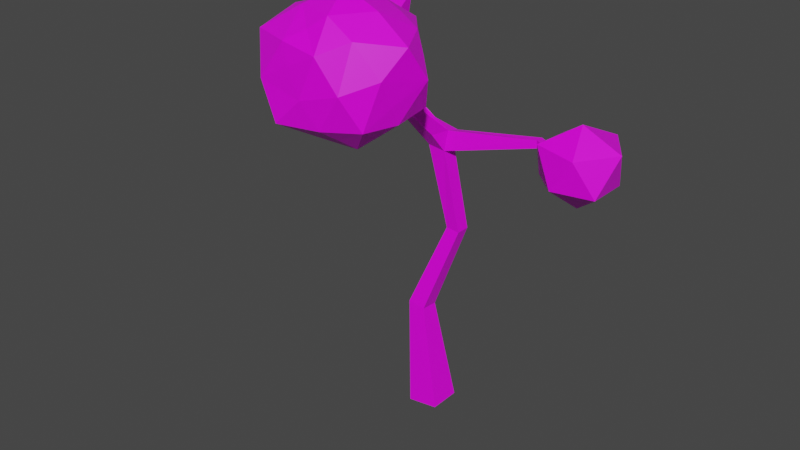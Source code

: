 # Source: Tree_1.blend  (saved by Blender 2.81.16; exported with 4.5.12 LTS)
import bpy
from mathutils import Matrix  # noqa: F401  (used for matrix-valued properties, if any)

bpy.ops.wm.read_factory_settings(use_empty=True)
scene = bpy.context.scene
scene.name = 'Scene'

# ---- collections
col_collection = bpy.data.collections.new('Collection'); scene.collection.children.link(col_collection)

# ---- images (referenced by path relative to the original .blend; pixels are not part of the script)
import os
ASSET_DIR = os.environ.get("B2B_ASSET_DIR", "")  # directory of the original .blend (textures are referenced by path, not embedded)
HERE = os.path.dirname(os.path.abspath(__file__))  # packed textures are extracted next to this script under _unpacked/

def load_image(name, relpath, width, height, colorspace="sRGB"):
    """Load a texture the original file referenced (path relative to the .blend, or extracted next to this script)."""
    p = next((c for c in (os.path.join(HERE, relpath), os.path.join(ASSET_DIR, relpath)) if relpath and os.path.exists(c)), "")
    if p:
        img = bpy.data.images.load(p, check_existing=True)
        img.name = name
    else:  # same state as the original file: an image datablock whose file is absent (Cycles renders it pink)
        img = bpy.data.images.new(name, width, height)
        img.source = "FILE"
        img.filepath = "//" + (relpath or name)
    img.colorspace_settings.name = colorspace
    return img
img_tree_texture_001 = load_image('Tree Texture.001', 'Exports/Tree Texture.png', 1024, 1024, 'sRGB')

# ---- materials (node trees are filled in below, after node groups)
mat_material = bpy.data.materials.new('Material')
mat_material.alpha_threshold = 0.0
mat_material.line_color = (0.0, 0.0, 0.0, 1.0)

# ---- material node trees
mat_material.use_nodes = True; mat_material.node_tree.nodes.clear()
_N = mat_material.node_tree.nodes; _L = mat_material.node_tree.links
n0 = _N.new('ShaderNodeOutputMaterial'); n0.name = 'Material Output'; n0.location = (300, 300)
n1 = _N.new('ShaderNodeBsdfPrincipled'); n1.name = 'Principled BSDF'; n1.location = (10, 300)
n1.distribution = 'GGX'
n1.subsurface_method = 'BURLEY'
n1.inputs[2].default_value = 0.4
n1.inputs[3].default_value = 1.45
n1.inputs[27].default_value = (0.0, 0.0, 0.0, 1.0)
n1.inputs[28].default_value = 1.0
n2 = _N.new('ShaderNodeTexImage'); n2.name = 'Image Texture'; n2.location = (-416, 242)
n2.image = img_tree_texture_001
_L.new(n1.outputs[0], n0.inputs[0])
_L.new(n2.outputs[0], n1.inputs[0])
n0.is_active_output = True

# ---- world
world_world = bpy.data.worlds.new('World'); scene.world = world_world
world_world.use_nodes = True; world_world.node_tree.nodes.clear()
_N = world_world.node_tree.nodes; _L = world_world.node_tree.links
n0 = _N.new('ShaderNodeOutputWorld'); n0.name = 'World Output'; n0.location = (300, 300)
n1 = _N.new('ShaderNodeBackground'); n1.name = 'Background'; n1.location = (10, 300)
n1.inputs[0].default_value = (0.05088, 0.05088, 0.05088, 1.0)
_L.new(n1.outputs[0], n0.inputs[0])
n0.is_active_output = True
world_world.color = (0.05088, 0.05088, 0.05088)
world_world.use_sun_shadow = False
world_world.sun_shadow_jitter_overblur = 0.0

# ---- meshes
me_icosphere = bpy.data.meshes.new('Icosphere')
me_icosphere.from_pydata([(-6.608, 0.08071, -0.2645), (-6.811, 0.5867, 0.07447), (-7.073, 0.9351, 0.6034), (-7.769, -0.7431, 0.06564), (-7.772, 0.3025, 0.06512), (-7.673, 0.6365, 0.5992), (-8.086, 0.1024, 0.6053), (-8.114, -0.5578, 0.5992), (-7.176, -0.7565, -0.1633), (-4.01, -4.037, 1.62), (-3.558, -3.425, 0.715), (-6.791, -0.4267, -0.3148), (-3.853, -3.321, 3.198), (-3.42, -2.295, 0.4973), (-4.556, -3.879, 2.694), (-8.096, -0.2193, 1.243), (-5.868, -3.059, 1.838), (-3.268, -2.513, 3.21), (-4.806, -2.005, 3.179), (-4.818, -3.004, 3.204), (-4.017, -1.862, 0.4942), (-7.356, 0.7205, 1.202), (-7.512, 0.1127, 1.507), (-5.502, 0.5339, 1.863), (-6.261, 0.358, 1.886), (-6.619, 0.7873, 1.837), (-5.961, 1.017, 1.578), (-5.454, 1.068, 1.821), (-5.836, 0.2408, 2.55), (-6.571, 0.5181, 2.447), (-6.384, 1.024, 2.341), (-5.634, 1.216, 2.35), (-5.217, 0.9249, 2.575), (-5.889, 0.8294, 2.546), (-7.372, -0.08164, -0.06357), (-6.179, -0.8567, 0.06914), (-7.393, -1.268, 0.05232), (-8.156, -0.2203, 0.04896), (-7.4, 0.851, 0.04372), (-6.208, 0.3418, 0.0884), (-6.718, -1.265, 1.153), (-7.994, -0.9078, 1.195), (-8.011, 0.4737, 1.215), (-6.707, 0.8283, 1.156), (-5.956, -0.2145, 1.153), (-7.033, -0.2179, 1.875), (-2.746, -2.515, 0.9717), (-2.956, -1.674, 2.731), (-6.335, 0.3139, 1.155), (-6.479, -0.2138, 1.545), (-4.574, -1.141, 2.738), (-5.835, -1.95, 1.836), (-5.01, -2.518, 0.3082), (-4.118, -0.8521, 1.848), (-3.693, -3.821, 0.9872), (-3.857, -1.683, 3.234), (-7.344, -1.084, 1.159), (-5.147, -3.95, 1.823), (-3.177, -3.816, 1.829), (-2.444, -1.96, 1.841), (-4.117, -2.508, 3.572), (-5.626, -2.495, 2.765), (-5.151, -1.138, 1.841), (-6.871, -0.7421, 1.524), (-5.363, -1.605, 0.9289), (-3.41, -3.027, 0.4329), (-6.06, 0.09966, 0.6016), (-3.162, -1.177, 1.825), (-6.174, -0.2192, 0.05471), (-5.225, -3.33, 0.9826), (-3.671, -1.157, 0.9779), (-6.784, -1.064, 0.05079), (-5.257, -2.771, 3.088), (-5.68, -1.724, 1.387), (-3.236, -3.311, 2.794), (-4.346, -1.023, 2.284), (-3.402, -1.669, 3.008), (-4.222, -1.4, 2.993), (-4.609, -1.688, 0.4898), (-2.7, -3.094, 2.043), (-2.688, -1.809, 2.281), (-2.711, -2.765, 1.421), (-4.197, -3.557, 2.922), (-3.871, -0.9622, 1.404), (-5.851, -2.791, 2.291), (-3.574, -1.635, 0.7622), (-4.335, -3.976, 2.255), (-5.634, -3.268, 1.39), (-4.588, -3.328, 0.5811), (-6.06, -0.5402, 0.607), (-6.336, -0.739, 1.157), (-6.441, -1.066, 0.604), (-7.706, -1.119, 0.6031), (-6.478, 0.5663, 0.619), (-7.057, -1.271, 0.5996), (-7.532, -0.5566, 1.535), (-6.876, 0.3126, 1.513), (-2.88, -3.447, 1.036), (-3.619, -3.979, 2.588), (-2.805, -1.565, 1.066), (-2.491, -2.528, 2.641), (-5.557, -1.451, 2.714), (-4.643, -1.035, 1.064), (-4.008, -2.609, 0.186), (-4.647, -4.079, 1.003), (-3.61, -0.9132, 2.687), (-5.863, -2.536, 0.996), (-5.544, -3.525, 2.686), (-0.003939, 0.01275, 0.9106), (0.9278, 0.02596, 0.4702), (0.3029, 0.941, 0.4811), (-0.7051, 0.5055, 0.4208), (-0.7319, -0.5181, 0.4567), (0.2273, -0.6874, 0.3731), (0.6828, 0.5215, -0.4288), (-0.2777, 0.8907, -0.449), (-0.9699, 0.004573, -0.4573), (-0.2637, -0.7027, -0.402), (0.6839, -0.4729, -0.4222), (-0.0005472, 0.02627, -0.9844), (-4.128, -0.4024, -7.538), (-6.05, 0.9776, 2.164), (-6.015, 0.9254, 2.224), (-6.088, 0.878, 2.224), (-7.062, -0.127, 0.5897), (-7.088, -0.1299, 0.6957), (-7.076, -0.2384, 0.6957), (-3.753, -2.098, 1.544), (-3.751, -2.02, 1.627), (-3.637, -2.024, 1.627), (-0.02583, -0.03643, 0.002999), (-3.473, 0.4695, -2.613), (-3.134, 0.4672, -2.638), (-3.143, 0.1312, -2.646), (-3.809, -0.17, -0.4891), (-3.41, -0.1267, -0.5621), (-3.874, -0.223, -4.835), (-4.317, 0.2188, -4.818), (-3.87, 0.2175, -4.868), (-3.484, 0.1321, -2.615), (-4.128, 0.3989, -7.538), (-3.334, 0.3989, -7.429), (-3.334, -0.4024, -7.429), (-4.316, -0.2199, -4.773), (-4.064, -0.1449, -0.1746), (-3.77, 0.1715, -0.4277), (-3.893, 0.1415, 0.0552), (-3.885, -0.1489, 0.05155), (-5.523, -0.04982, 1.146), (-5.446, 0.0978, 0.9409), (-5.398, 0.07617, 1.142), (-6.122, 0.9301, 2.164), (-5.449, -0.07418, 0.9407), (-5.62, 0.07188, 1.087), (-7.05, -0.2355, 0.5897), (-3.498, -0.4665, -0.09127), (-3.341, -0.08513, -0.0602), (-3.64, -2.101, 1.544), (-3.399, 0.2206, -0.4984), (-1.44, 0.8196, -0.2003), (-3.333, 0.253, -0.1393), (-1.46, 0.6179, -0.0199), (-1.45, 0.8121, -0.01401), (0.007474, 0.01207, -0.0004668), (-1.447, 0.622, -0.2071)], [], [(79, 81, 59), (0, 39, 68), (88, 10, 54), (34, 8, 37), (1, 38, 93), (2, 43, 93), (2, 38, 21), (3, 36, 92), (3, 37, 8), (79, 59, 100), (4, 37, 6), (5, 42, 21), (5, 38, 6), (38, 5, 21), (6, 37, 15), (7, 37, 92), (7, 41, 15), (37, 3, 92), (9, 104, 54), (9, 98, 86), (10, 97, 54), (62, 75, 53), (100, 80, 47), (74, 79, 100), (13, 85, 99), (67, 80, 59), (51, 84, 61), (79, 97, 81), (9, 57, 104), (106, 87, 16), (11, 35, 71), (13, 103, 20), (98, 82, 14), (88, 103, 65), (11, 71, 8), (13, 99, 46), (98, 74, 12), (13, 46, 65), (88, 65, 10), (26, 23, 24), (15, 41, 95), (38, 2, 93), (21, 42, 96), (22, 42, 95), (22, 45, 96), (48, 44, 93), (48, 43, 96), (49, 45, 90), (26, 27, 23), (49, 44, 96), (56, 41, 92), (56, 40, 95), (26, 24, 25), (63, 40, 90), (35, 68, 89), (44, 66, 93), (37, 7, 15), (36, 3, 8), (34, 38, 1), (44, 90, 89), (45, 49, 96), (39, 66, 89), (42, 5, 6), (36, 94, 92), (40, 63, 95), (43, 2, 21), (103, 13, 65), (42, 15, 95), (39, 1, 93), (40, 91, 89), (43, 48, 93), (45, 63, 90), (36, 71, 91), (45, 22, 95), (99, 85, 70), (63, 45, 95), (36, 8, 71), (66, 44, 89), (66, 39, 93), (88, 54, 104), (105, 77, 55), (68, 39, 89), (39, 0, 1), (105, 76, 47), (71, 35, 91), (17, 76, 55), (67, 83, 53), (38, 4, 6), (78, 20, 103), (58, 9, 54), (44, 49, 90), (18, 77, 50), (40, 56, 92), (78, 70, 85), (43, 21, 96), (13, 20, 85), (78, 102, 70), (94, 36, 91), (9, 86, 57), (94, 40, 92), (105, 75, 50), (34, 11, 8), (97, 10, 65), (52, 88, 69), (42, 22, 96), (42, 6, 15), (102, 78, 64), (57, 87, 69), (34, 1, 11), (11, 1, 0), (40, 94, 91), (19, 82, 12), (62, 73, 51), (41, 7, 92), (91, 35, 89), (44, 48, 96), (90, 40, 89), (11, 0, 68), (34, 37, 4), (41, 56, 95), (20, 78, 85), (59, 81, 46), (35, 11, 68), (88, 104, 69), (102, 83, 70), (88, 52, 103), (74, 100, 17), (87, 57, 16), (87, 106, 69), (107, 84, 16), (57, 86, 14), (74, 98, 58), (86, 98, 14), (73, 106, 51), (74, 17, 12), (74, 58, 79), (75, 105, 53), (75, 62, 50), (76, 105, 55), (76, 17, 47), (77, 18, 55), (77, 105, 50), (78, 103, 52), (78, 52, 64), (34, 4, 38), (79, 58, 97), (80, 67, 47), (80, 100, 59), (81, 97, 46), (9, 58, 98), (82, 19, 14), (82, 98, 12), (83, 67, 70), (83, 102, 53), (84, 51, 16), (84, 107, 61), (73, 62, 64), (72, 18, 61), (61, 101, 51), (53, 102, 62), (106, 64, 52), (14, 107, 57), (46, 99, 59), (19, 60, 18), (54, 97, 58), (12, 60, 19), (107, 72, 61), (72, 107, 19), (59, 99, 67), (101, 61, 18), (18, 72, 19), (106, 16, 51), (69, 104, 57), (100, 47, 17), (105, 47, 67), (55, 60, 17), (60, 55, 18), (53, 105, 67), (51, 101, 62), (60, 12, 17), (106, 73, 64), (69, 106, 52), (107, 16, 57), (102, 64, 62), (99, 70, 67), (32, 31, 33), (50, 101, 18), (29, 28, 33), (28, 32, 33), (97, 65, 46), (26, 30, 31), (107, 14, 19), (101, 50, 62), (31, 30, 33), (30, 29, 33), (27, 31, 32), (24, 23, 28), (25, 24, 29), (27, 26, 31), (23, 32, 28), (24, 28, 29), (25, 29, 30), (26, 25, 30), (23, 27, 32), (109, 110, 108), (110, 111, 108), (111, 112, 108), (112, 113, 108), (113, 109, 108), (114, 110, 109), (115, 111, 110), (116, 112, 111), (117, 113, 112), (118, 109, 113), (114, 115, 110), (115, 116, 111), (116, 117, 112), (117, 118, 113), (118, 114, 109), (119, 115, 114), (119, 116, 115), (119, 117, 116), (118, 119, 114), (119, 118, 117), (160, 146, 156), (146, 147, 156), (135, 155, 134), (146, 160, 145), (160, 158, 145), (145, 132, 131), (144, 134, 147), (128, 157, 129), (125, 154, 126), (123, 121, 151), (140, 142, 120), (145, 134, 144), (134, 145, 139), (135, 132, 158), (135, 139, 133), (143, 136, 133), (139, 137, 143), (132, 137, 131), (133, 138, 132), (137, 120, 143), (137, 141, 140), (136, 141, 138), (143, 142, 136), (145, 144, 152), (149, 146, 145), (148, 146, 150), (152, 147, 148), (151, 149, 153), (122, 149, 121), (123, 150, 122), (151, 148, 123), (124, 152, 154), (125, 149, 124), (125, 148, 153), (126, 152, 148), (157, 134, 155), (128, 134, 127), (128, 156, 147), (129, 155, 156), (164, 158, 159), (161, 135, 164), (160, 156, 161), (159, 160, 162), (164, 159, 163), (163, 161, 130), (139, 145, 131), (128, 127, 157), (125, 124, 154), (123, 122, 121), (140, 141, 142), (156, 155, 135), (158, 132, 145), (135, 133, 132), (135, 134, 139), (133, 136, 138), (139, 131, 137), (132, 138, 137), (133, 139, 143), (137, 140, 120), (137, 138, 141), (136, 142, 141), (143, 120, 142), (152, 144, 147), (149, 145, 152), (149, 150, 146), (148, 147, 146), (151, 121, 149), (122, 150, 149), (123, 148, 150), (151, 153, 148), (124, 149, 152), (125, 153, 149), (125, 126, 148), (126, 154, 152), (157, 127, 134), (128, 147, 134), (128, 129, 156), (129, 157, 155), (164, 135, 158), (161, 156, 135), (160, 159, 158), (162, 160, 161), (130, 161, 164), (163, 162, 161), (163, 159, 162), (163, 130, 164)])
_uv = me_icosphere.uv_layers.new(name='UVMap')
_uv.uv.foreach_set('vector', [0.7653, 0.3526, 0.8232, 0.3526, 0.8232, 0.2359, 0.9409, 0.0006001, 0.9409, 0.05852, 0.883, 0.05852, 0.2359, 0.8821, 0.3526, 0.8821, 0.3526, 0.8241, 0.8821, 0.3526, 0.8241, 0.3526, 0.8821, 0.2359, 0.9997, 0.235, 0.9997, 0.1771, 0.9418, 0.235, 0.9997, 0.2359, 0.9997, 0.2938, 0.9418, 0.2938, 0.9409, 0.1173, 0.883, 0.1173, 0.9409, 0.05942, 0.7065, 0.9703, 0.7644, 0.9703, 0.7644, 0.9124, 0.2356, 0.8238, 0.3523, 0.8238, 0.2356, 0.8818, 0.3535, 0.1173, 0.4703, 0.0006001, 0.4703, 0.1173, 0.9409, 0.4712, 0.9409, 0.5291, 0.883, 0.5291, 0.6477, 0.9703, 0.7056, 0.9124, 0.7056, 0.9703, 0.9997, 0.4703, 0.9418, 0.4703, 0.9997, 0.4124, 0.9406, 0.05912, 0.8827, 0.05912, 0.8827, 0.117, 0.9409, 0.8821, 0.883, 0.8821, 0.9409, 0.8241, 0.1762, 0.9409, 0.1182, 0.9409, 0.1762, 0.883, 0.9703, 0.7653, 0.9703, 0.8232, 0.9124, 0.8232, 0.4712, 0.9409, 0.5291, 0.9409, 0.5291, 0.883, 0.7644, 0.7056, 0.7644, 0.5888, 0.7065, 0.7056, 0.883, 0.1762, 0.9409, 0.1182, 0.9409, 0.1762, 0.05852, 0.9997, 0.05852, 0.9418, 0.0006001, 0.9997, 0.0006001, 0.8232, 0.1173, 0.8232, 0.1173, 0.7653, 0.7644, 0.2359, 0.7644, 0.3526, 0.7065, 0.3526, 0.5879, 0.3535, 0.5879, 0.4703, 0.4712, 0.4703, 0.8241, 0.4703, 0.8821, 0.4703, 0.8821, 0.3535, 0.8232, 0.0006001, 0.8232, 0.1173, 0.7653, 0.1173, 0.8232, 0.1182, 0.8232, 0.235, 0.7653, 0.235, 0.8818, 0.3532, 0.8238, 0.47, 0.8238, 0.3532, 0.5888, 0.3526, 0.7056, 0.2359, 0.7056, 0.3526, 0.5888, 0.8232, 0.7056, 0.8232, 0.7056, 0.7653, 0.8827, 0.1759, 0.9406, 0.1179, 0.8827, 0.1179, 0.8821, 0.7644, 0.8241, 0.7644, 0.8821, 0.7065, 0.8232, 0.3535, 0.8232, 0.4703, 0.7653, 0.4703, 0.235, 0.1182, 0.235, 0.235, 0.1182, 0.235, 0.6477, 0.8821, 0.7056, 0.8241, 0.7056, 0.8821, 0.3535, 0.235, 0.4703, 0.1182, 0.4703, 0.235, 0.4712, 0.8821, 0.5879, 0.8821, 0.5879, 0.8241, 0.235, 0.8821, 0.1182, 0.8821, 0.235, 0.8241, 0.7065, 0.8232, 0.8232, 0.7653, 0.8232, 0.8232, 0.7653, 0.8821, 0.8232, 0.8821, 0.8232, 0.8241, 0.9409, 0.4124, 0.9409, 0.4703, 0.883, 0.4703, 0.1759, 0.8827, 0.1179, 0.8827, 0.1179, 0.9406, 0.9997, 0.4115, 0.9418, 0.4115, 0.9997, 0.3535, 0.9997, 0.05852, 0.9997, 0.0006001, 0.9418, 0.05852, 0.2938, 0.9418, 0.2359, 0.9997, 0.2938, 0.9997, 0.8232, 0.9409, 0.8232, 0.883, 0.7653, 0.9409, 0.8827, 0.4121, 0.9406, 0.4121, 0.8827, 0.47, 0.9997, 0.8821, 0.9418, 0.8821, 0.9997, 0.8241, 0.8821, 0.6477, 0.8821, 0.7056, 0.8241, 0.7056, 0.4709, 0.8827, 0.5288, 0.8827, 0.4709, 0.9406, 0.9409, 0.9409, 0.9409, 0.883, 0.883, 0.9409, 0.235, 0.9997, 0.1771, 0.9997, 0.235, 0.9418, 0.8821, 0.5888, 0.8241, 0.6468, 0.8821, 0.6468, 0.9406, 0.4709, 0.8827, 0.5288, 0.8827, 0.4709, 0.9997, 0.6468, 0.9997, 0.5888, 0.9418, 0.6468, 0.765, 0.9406, 0.765, 0.8827, 0.8229, 0.8827, 0.9406, 0.8238, 0.8827, 0.8238, 0.8827, 0.8818, 0.9418, 0.5879, 0.9997, 0.53, 0.9997, 0.5879, 0.5876, 0.8238, 0.4709, 0.8818, 0.4709, 0.8238, 0.9124, 0.7644, 0.9703, 0.7065, 0.9703, 0.7644, 0.7641, 0.9121, 0.7062, 0.9121, 0.7062, 0.97, 0.4712, 0.9997, 0.5291, 0.9997, 0.5291, 0.9418, 0.9997, 0.2947, 0.9418, 0.3526, 0.9997, 0.3526, 0.3526, 0.9997, 0.2947, 0.9997, 0.3526, 0.9418, 0.2347, 0.9415, 0.1768, 0.9415, 0.1768, 0.9994, 0.2356, 0.9415, 0.2356, 0.9994, 0.2935, 0.9415, 0.9415, 0.3523, 0.9415, 0.2944, 0.9994, 0.2944, 0.9994, 0.3532, 0.9415, 0.3532, 0.9415, 0.4112, 0.9418, 0.5291, 0.9997, 0.4712, 0.9997, 0.5291, 0.4124, 0.9703, 0.4703, 0.9703, 0.4703, 0.9124, 0.9415, 0.5288, 0.9415, 0.4709, 0.9994, 0.4709, 0.9415, 0.8818, 0.9415, 0.8238, 0.9994, 0.8238, 0.53, 0.9703, 0.5879, 0.9703, 0.5879, 0.9124, 0.9997, 0.6477, 0.9997, 0.7056, 0.9418, 0.7056, 0.0006001, 0.7644, 0.1173, 0.7644, 0.1173, 0.7065, 0.9415, 0.6474, 0.9994, 0.6474, 0.9415, 0.7053, 0.8821, 0.8241, 0.8821, 0.8821, 0.8241, 0.8821, 0.9415, 0.5885, 0.9415, 0.6465, 0.9994, 0.5885, 0.9415, 0.5297, 0.9994, 0.5297, 0.9415, 0.5876, 0.2347, 0.1179, 0.1179, 0.2347, 0.1179, 0.1179, 0.7056, 0.5888, 0.7056, 0.7056, 0.6477, 0.7056, 0.4709, 0.9415, 0.5288, 0.9415, 0.4709, 0.9994, 0.7065, 0.8821, 0.7644, 0.8821, 0.7644, 0.8241, 0.8232, 0.5888, 0.8232, 0.7056, 0.7653, 0.7056, 0.6468, 0.9124, 0.6468, 0.9703, 0.5888, 0.9703, 0.0006001, 0.8821, 0.1173, 0.8821, 0.1173, 0.8241, 0.5888, 0.7644, 0.7056, 0.7644, 0.7056, 0.7065, 0.9415, 0.47, 0.9415, 0.4121, 0.9994, 0.4121, 0.8818, 0.2356, 0.8238, 0.2356, 0.8238, 0.3523, 0.2347, 0.8238, 0.1179, 0.8238, 0.1179, 0.8818, 0.2944, 0.9415, 0.2944, 0.9994, 0.3523, 0.9415, 0.765, 0.7053, 0.765, 0.5885, 0.8229, 0.5885, 0.1182, 0.9997, 0.1762, 0.9997, 0.1762, 0.9418, 0.8229, 0.765, 0.7062, 0.8229, 0.7062, 0.765, 0.9415, 0.2356, 0.9415, 0.2935, 0.9994, 0.2356, 0.1173, 0.9418, 0.05942, 0.9997, 0.1173, 0.9997, 0.47, 0.0003, 0.3532, 0.0003, 0.3532, 0.117, 0.9415, 0.1768, 0.9994, 0.1768, 0.9415, 0.2347, 0.8229, 0.2356, 0.765, 0.2356, 0.765, 0.3523, 0.1179, 0.9415, 0.1759, 0.9415, 0.1179, 0.9994, 0.7644, 0.3535, 0.7644, 0.4703, 0.7065, 0.4703, 0.05912, 0.9994, 0.117, 0.9415, 0.05912, 0.9415, 0.0003, 0.9994, 0.0003, 0.9415, 0.05822, 0.9415, 0.3532, 0.2347, 0.3532, 0.1179, 0.47, 0.1179, 0.9415, 0.05822, 0.9415, 0.0003, 0.9994, 0.0003, 0.97, 0.765, 0.9121, 0.8229, 0.9121, 0.765, 0.1182, 0.3526, 0.235, 0.3526, 0.235, 0.2359, 0.7053, 0.765, 0.5885, 0.765, 0.5885, 0.8229, 0.4703, 0.8232, 0.3535, 0.8232, 0.4703, 0.7653, 0.8241, 0.9409, 0.8821, 0.883, 0.8821, 0.9409, 0.9121, 0.7062, 0.9121, 0.7641, 0.97, 0.7062, 0.4712, 0.8232, 0.5879, 0.8232, 0.5879, 0.7653, 0.4712, 0.7644, 0.5879, 0.7644, 0.5879, 0.7065, 0.7053, 0.9121, 0.6474, 0.97, 0.6474, 0.9121, 0.6465, 0.9121, 0.5885, 0.9121, 0.5885, 0.97, 0.5297, 0.97, 0.5297, 0.9121, 0.5876, 0.9121, 0.4121, 0.9121, 0.4121, 0.97, 0.47, 0.9121, 0.3535, 0.9703, 0.4115, 0.9703, 0.4115, 0.9124, 0.4112, 0.9121, 0.3532, 0.97, 0.3532, 0.9121, 0.9406, 0.8827, 0.8827, 0.9406, 0.8827, 0.8827, 0.8238, 0.8827, 0.8238, 0.9406, 0.8818, 0.8827, 0.2359, 0.7644, 0.3526, 0.7644, 0.3526, 0.7065, 0.0006001, 0.9409, 0.05852, 0.883, 0.05852, 0.9409, 0.4703, 0.8821, 0.3535, 0.8821, 0.4703, 0.8241, 0.1182, 0.7644, 0.235, 0.7644, 0.235, 0.7065, 0.235, 0.4703, 0.1182, 0.4703, 0.235, 0.3535, 0.1182, 0.7056, 0.235, 0.5888, 0.235, 0.7056, 0.765, 0.1179, 0.765, 0.2347, 0.8229, 0.1179, 0.7644, 0.235, 0.7644, 0.1182, 0.7065, 0.235, 0.5876, 0.765, 0.4709, 0.765, 0.4709, 0.8229, 0.765, 0.117, 0.765, 0.0003, 0.8229, 0.0003, 0.3532, 0.8229, 0.3532, 0.765, 0.47, 0.765, 0.235, 0.9409, 0.235, 0.883, 0.1771, 0.9409, 0.8232, 0.5879, 0.8232, 0.4712, 0.7653, 0.5879, 0.7062, 0.5885, 0.7062, 0.7053, 0.7641, 0.5885, 0.4709, 0.47, 0.5876, 0.3532, 0.4709, 0.3532, 0.7644, 0.5879, 0.7644, 0.4712, 0.7065, 0.5879, 0.0003, 0.765, 0.117, 0.765, 0.0003, 0.8229, 0.7062, 0.4709, 0.7062, 0.5876, 0.7641, 0.4709, 0.8821, 0.5879, 0.8821, 0.4712, 0.8241, 0.5879, 0.5885, 0.7062, 0.7053, 0.7062, 0.5885, 0.7641, 0.7062, 0.3532, 0.7062, 0.47, 0.7641, 0.3532, 0.2347, 0.5885, 0.1179, 0.7053, 0.1179, 0.5885, 0.5885, 0.2356, 0.5885, 0.3523, 0.7053, 0.2356, 0.5888, 0.8821, 0.6468, 0.8821, 0.6468, 0.8241, 0.5888, 0.5879, 0.7056, 0.5879, 0.7056, 0.4712, 0.4709, 0.7062, 0.5876, 0.7062, 0.4709, 0.7641, 0.7062, 0.2356, 0.7062, 0.3523, 0.7641, 0.2356, 0.0003, 0.7062, 0.117, 0.7062, 0.0003, 0.7641, 0.7053, 0.4709, 0.5885, 0.4709, 0.5885, 0.5876, 0.8238, 0.4709, 0.8238, 0.5876, 0.8818, 0.4709, 0.1768, 0.8827, 0.1768, 0.9406, 0.2347, 0.8827, 0.1179, 0.7062, 0.2347, 0.7062, 0.1179, 0.7641, 0.6474, 0.5885, 0.6474, 0.7053, 0.7053, 0.5885, 0.2356, 0.7062, 0.3523, 0.7062, 0.2356, 0.7641, 0.7062, 0.1179, 0.7062, 0.2347, 0.7641, 0.1179, 0.8821, 0.235, 0.8821, 0.1182, 0.8241, 0.235, 0.4703, 0.7644, 0.3535, 0.7644, 0.4703, 0.7065, 0.4712, 0.235, 0.5879, 0.235, 0.5879, 0.1182, 0.7056, 0.3535, 0.7056, 0.4703, 0.5888, 0.4703, 0.1173, 0.3526, 0.0006001, 0.3526, 0.1173, 0.2359, 0.3526, 0.2359, 0.3526, 0.3526, 0.2359, 0.3526, 0.5885, 0.47, 0.5885, 0.3532, 0.7053, 0.3532, 0.0006001, 0.1173, 0.1173, 0.1173, 0.1173, 0.0006001, 0.2359, 0.235, 0.3526, 0.235, 0.3526, 0.1182, 0.2359, 0.1173, 0.3526, 0.1173, 0.3526, 0.0006001, 0.47, 0.7062, 0.3532, 0.7062, 0.3532, 0.7641, 0.765, 0.4709, 0.765, 0.5876, 0.8229, 0.4709, 0.235, 0.0006001, 0.235, 0.1173, 0.1182, 0.1173, 0.2356, 0.3523, 0.3523, 0.2356, 0.2356, 0.2356, 0.117, 0.8238, 0.0003, 0.8238, 0.0003, 0.8818, 0.1173, 0.4703, 0.0006001, 0.4703, 0.1173, 0.3535, 0.0006001, 0.5879, 0.1173, 0.5879, 0.1173, 0.4712, 0.4703, 0.7056, 0.4703, 0.5888, 0.3535, 0.7056, 0.5879, 0.7056, 0.4712, 0.7056, 0.5879, 0.5888, 0.2356, 0.2347, 0.2356, 0.1179, 0.3523, 0.1179, 0.2356, 0.0003, 0.3523, 0.0003, 0.2356, 0.117, 0.117, 0.0003, 0.0003, 0.0003, 0.0003, 0.117, 0.4703, 0.4712, 0.4703, 0.5879, 0.3535, 0.5879, 0.1173, 0.235, 0.1173, 0.1182, 0.0006001, 0.235, 0.8238, 0.2347, 0.8238, 0.1179, 0.8818, 0.1179, 0.3526, 0.4703, 0.2359, 0.4703, 0.3526, 0.3535, 0.0003, 0.2356, 0.117, 0.2356, 0.0003, 0.3523, 0.1179, 0.0003, 0.2347, 0.0003, 0.1179, 0.117, 0.0003, 0.1179, 0.0003, 0.2347, 0.117, 0.1179, 0.1173, 0.883, 0.1173, 0.9409, 0.05942, 0.9409, 0.4709, 0.5885, 0.4709, 0.7053, 0.5876, 0.5885, 0.8238, 0.6465, 0.8818, 0.5885, 0.8238, 0.5885, 0.6465, 0.8238, 0.5885, 0.8818, 0.5885, 0.8238, 0.5879, 0.3526, 0.4712, 0.3526, 0.5879, 0.2359, 0.47, 0.8238, 0.3532, 0.8818, 0.3532, 0.8238, 0.3535, 0.3526, 0.4703, 0.2359, 0.4703, 0.3526, 0.5879, 0.5879, 0.5879, 0.4712, 0.4712, 0.5879, 0.7053, 0.8238, 0.6474, 0.8818, 0.6474, 0.8238, 0.8238, 0.6474, 0.8818, 0.6474, 0.8238, 0.7053, 0.8821, 0.7653, 0.8821, 0.8232, 0.8241, 0.8232, 0.8238, 0.7062, 0.8818, 0.7062, 0.8238, 0.7641, 0.7641, 0.8238, 0.7062, 0.8238, 0.7062, 0.8818, 0.8238, 0.765, 0.8818, 0.765, 0.8238, 0.8229, 0.1179, 0.2356, 0.1179, 0.3523, 0.2347, 0.2356, 0.8229, 0.8238, 0.765, 0.8818, 0.765, 0.8238, 0.8238, 0.8818, 0.8818, 0.8238, 0.8238, 0.8238, 0.0003, 0.9406, 0.0003, 0.8827, 0.05822, 0.8827, 0.8229, 0.3532, 0.765, 0.3532, 0.765, 0.47, 0.4712, 0.1173, 0.5879, 0.0006001, 0.5879, 0.1173, 0.0003, 0.47, 0.117, 0.3532, 0.0003, 0.3532, 0.5888, 0.235, 0.7056, 0.1182, 0.7056, 0.235, 0.4703, 0.3535, 0.4703, 0.4703, 0.3535, 0.4703, 0.1179, 0.3532, 0.1179, 0.47, 0.2347, 0.3532, 0.2356, 0.3532, 0.2356, 0.47, 0.3523, 0.3532, 0.7056, 0.1173, 0.5888, 0.1173, 0.7056, 0.0006001, 0.3532, 0.3523, 0.47, 0.2356, 0.3532, 0.2356, 0.47, 0.3532, 0.3532, 0.3532, 0.3532, 0.47, 0.117, 0.4709, 0.0003, 0.5876, 0.0003, 0.4709, 0.4709, 0.0003, 0.5876, 0.0003, 0.4709, 0.117, 0.5876, 0.1179, 0.4709, 0.2347, 0.4709, 0.1179, 0.1173, 0.5888, 0.1173, 0.7056, 0.0006001, 0.7056, 0.5876, 0.2356, 0.4709, 0.3523, 0.4709, 0.2356, 0.3532, 0.4709, 0.47, 0.4709, 0.3532, 0.5876, 0.5876, 0.4709, 0.4709, 0.5876, 0.4709, 0.4709, 0.5885, 0.0003, 0.5885, 0.117, 0.7053, 0.0003, 0.117, 0.5885, 0.0003, 0.5885, 0.0003, 0.7053, 0.7053, 0.1179, 0.5885, 0.2347, 0.5885, 0.1179, 0.47, 0.5885, 0.3532, 0.7053, 0.3532, 0.5885, 0.8827, 0.0003, 0.8827, 0.05822, 0.9406, 0.0003, 0.9409, 0.9418, 0.9409, 0.9703, 0.883, 0.9703, 0.883, 0.5879, 0.9409, 0.53, 0.9409, 0.5879, 0.117, 0.8827, 0.05912, 0.9406, 0.05912, 0.8827, 0.9491, 0.9115, 0.9776, 0.9115, 0.9776, 0.883, 0.6477, 0.9115, 0.7644, 0.883, 0.7644, 0.9115, 0.8827, 0.9415, 0.9406, 0.9415, 0.8827, 0.97, 0.9491, 0.9262, 0.9629, 0.9124, 0.9629, 0.9262, 0.9491, 0.9409, 0.9629, 0.9271, 0.9629, 0.9409, 0.9491, 0.9482, 0.9556, 0.9418, 0.9556, 0.9482, 0.3526, 0.5888, 0.2359, 0.7056, 0.3526, 0.7056, 0.9773, 0.8827, 0.9488, 0.8827, 0.9488, 0.9112, 0.6468, 0.9115, 0.6468, 0.883, 0.53, 0.9115, 0.883, 0.7056, 0.9115, 0.5888, 0.9115, 0.7056, 0.9115, 0.2947, 0.9115, 0.4115, 0.883, 0.4115, 0.235, 0.7653, 0.235, 0.8232, 0.1182, 0.8232, 0.9115, 0.7065, 0.883, 0.8232, 0.9115, 0.8232, 0.9124, 0.2938, 0.9409, 0.1771, 0.9409, 0.2938, 0.8821, 0.9703, 0.7653, 0.9703, 0.8821, 0.9418, 0.3526, 0.883, 0.2359, 0.9115, 0.3526, 0.9115, 0.3526, 0.4712, 0.2359, 0.5879, 0.3526, 0.5879, 0.7065, 0.1173, 0.7644, 0.0006001, 0.7644, 0.1173, 0.3526, 0.7653, 0.2359, 0.8232, 0.3526, 0.8232, 0.7641, 0.0003, 0.7062, 0.0003, 0.7062, 0.117, 0.3535, 0.9115, 0.4703, 0.9115, 0.4703, 0.883, 0.9124, 0.4115, 0.9409, 0.2947, 0.9409, 0.4115, 0.9409, 0.7056, 0.9409, 0.5888, 0.9124, 0.7056, 0.9115, 0.1771, 0.883, 0.2938, 0.9115, 0.2938, 0.7644, 0.9859, 0.6477, 0.9923, 0.7644, 0.9923, 0.8821, 0.9859, 0.7653, 0.9923, 0.8821, 0.9923, 0.765, 0.992, 0.8818, 0.9856, 0.765, 0.9856, 0.9859, 0.1762, 0.9997, 0.05942, 0.9997, 0.1762, 0.9418, 0.9997, 0.9482, 0.883, 0.9482, 0.9997, 0.53, 0.985, 0.6468, 0.9712, 0.6468, 0.985, 0.8827, 0.2935, 0.9112, 0.1768, 0.8827, 0.1768, 0.7065, 0.7644, 0.8232, 0.7065, 0.8232, 0.7644, 0.2356, 0.9112, 0.3523, 0.8827, 0.2356, 0.8827, 0.6468, 0.5888, 0.5888, 0.7056, 0.6468, 0.7056, 0.5885, 0.7053, 0.5885, 0.5885, 0.6465, 0.5885, 0.3532, 0.8827, 0.47, 0.8827, 0.3532, 0.9112, 0.6468, 0.9859, 0.53, 0.9997, 0.6468, 0.9997, 0.3526, 0.9409, 0.3526, 0.9124, 0.2359, 0.9409, 0.9712, 0.1762, 0.985, 0.05942, 0.985, 0.1762, 0.9997, 0.8232, 0.9859, 0.8232, 0.9997, 0.7065, 0.9785, 0.9997, 0.985, 0.883, 0.985, 0.9997, 0.8827, 0.2944, 0.8827, 0.4112, 0.9112, 0.2944, 0.9488, 0.9259, 0.9488, 0.9121, 0.9626, 0.9121, 0.9488, 0.9406, 0.9488, 0.9268, 0.9626, 0.9268, 0.9488, 0.9479, 0.9488, 0.9415, 0.9553, 0.9415, 0.2356, 0.7053, 0.2356, 0.5885, 0.3523, 0.5885, 0.8827, 0.5297, 0.9406, 0.5297, 0.8827, 0.5876, 0.5297, 0.8827, 0.6465, 0.8827, 0.5297, 0.9112, 0.8827, 0.7053, 0.8827, 0.5885, 0.9112, 0.5885, 0.8821, 0.1173, 0.8241, 0.1173, 0.8821, 0.0006001, 0.7641, 0.8827, 0.6474, 0.8827, 0.6474, 0.9112, 0.8827, 0.7062, 0.9112, 0.7062, 0.8827, 0.8229, 0.2347, 0.765, 0.1179, 0.765, 0.1179, 0.8229, 0.9406, 0.1768, 0.9121, 0.1768, 0.9121, 0.2935, 0.235, 0.4712, 0.235, 0.5879, 0.1182, 0.5879, 0.2356, 0.8229, 0.2356, 0.765, 0.3523, 0.765, 0.2356, 0.5876, 0.2356, 0.4709, 0.3523, 0.4709, 0.1179, 0.5876, 0.1179, 0.4709, 0.2347, 0.4709, 0.9121, 0.4112, 0.9121, 0.2944, 0.9406, 0.2944, 0.5297, 0.9856, 0.6465, 0.9856, 0.5297, 0.9994, 0.9121, 0.5885, 0.9406, 0.5885, 0.9121, 0.7053, 0.3523, 0.9121, 0.2356, 0.9406, 0.2356, 0.9121, 0.9479, 0.8827, 0.9415, 0.8827, 0.9415, 0.9994, 0.9703, 0.05942, 0.9703, 0.1762, 0.9418, 0.1762, 0.6477, 0.985, 0.7644, 0.9712, 0.7644, 0.985, 0.7641, 0.9709, 0.6474, 0.9709, 0.6474, 0.9847, 0.7653, 0.985, 0.8821, 0.9712, 0.8821, 0.985, 0.9415, 0.1759, 0.9415, 0.05912, 0.97, 0.05912, 0.6474, 0.992, 0.6474, 0.9856, 0.7641, 0.9856, 0.9994, 0.05912, 0.9856, 0.05912, 0.9856, 0.1759, 0.9712, 0.8232, 0.985, 0.8232, 0.985, 0.7065, 0.8229, 0.7062, 0.7062, 0.7062, 0.7062, 0.7641, 0.9847, 0.7062, 0.9709, 0.7062, 0.9709, 0.8229, 0.765, 0.97, 0.765, 0.9415, 0.8818, 0.9415, 0.3535, 0.9997, 0.4703, 0.9712, 0.4703, 0.9997, 0.8238, 0.117, 0.8238, 0.0003, 0.8818, 0.0003, 0.3532, 0.9709, 0.47, 0.9709, 0.3532, 0.9994, 0.9847, 0.05912, 0.9709, 0.1759, 0.9709, 0.05912, 0.6465, 0.9709, 0.5297, 0.9709, 0.5297, 0.9847, 0.9856, 0.8229, 0.9994, 0.7062, 0.9856, 0.7062, 0.8818, 0.9709, 0.765, 0.9847, 0.765, 0.9709, 0.9847, 0.8827, 0.9782, 0.8827, 0.9782, 0.9994])
_ca = me_icosphere.color_attributes.new('Col', 'BYTE_COLOR', 'CORNER')
_ca.data.foreach_set('color', [0.0, 1.0, 0.02217, 1.0, 0.0, 1.0, 0.02217, 1.0, 0.0, 1.0, 0.02217, 1.0, 0.0, 1.0, 0.02217, 1.0, 0.0, 1.0, 0.02217, 1.0, 0.0, 1.0, 0.02217, 1.0, 0.0, 1.0, 0.02217, 1.0, 0.0, 1.0, 0.02217, 1.0, 0.0, 1.0, 0.02217, 1.0, 0.0, 1.0, 0.02217, 1.0, 0.0, 1.0, 0.02217, 1.0, 0.0, 1.0, 0.02217, 1.0, 0.0, 1.0, 0.02217, 1.0, 0.0, 1.0, 0.02217, 1.0, 0.0, 1.0, 0.02217, 1.0, 0.0, 1.0, 0.02217, 1.0, 0.0, 1.0, 0.02217, 1.0, 0.0, 1.0, 0.02217, 1.0, 0.0, 1.0, 0.02217, 1.0, 0.0, 1.0, 0.02217, 1.0, 0.0, 1.0, 0.02217, 1.0, 0.0, 1.0, 0.02217, 1.0, 0.0, 1.0, 0.02217, 1.0, 0.0, 1.0, 0.02217, 1.0, 0.0, 1.0, 0.02217, 1.0, 0.0, 1.0, 0.02217, 1.0, 0.0, 1.0, 0.02217, 1.0, 0.0, 1.0, 0.02217, 1.0, 0.0, 1.0, 0.02217, 1.0, 0.0, 1.0, 0.02217, 1.0, 0.0, 1.0, 0.02217, 1.0, 0.0, 1.0, 0.02217, 1.0, 0.0, 1.0, 0.02217, 1.0, 0.0, 1.0, 0.02217, 1.0, 0.0, 1.0, 0.02217, 1.0, 0.0, 1.0, 0.02217, 1.0, 0.0, 1.0, 0.02217, 1.0, 0.0, 1.0, 0.02217, 1.0, 0.0, 1.0, 0.02217, 1.0, 0.0, 1.0, 0.02217, 1.0, 0.0, 1.0, 0.02217, 1.0, 0.0, 1.0, 0.02217, 1.0, 0.0, 1.0, 0.02217, 1.0, 0.0, 1.0, 0.02217, 1.0, 0.0, 1.0, 0.02217, 1.0, 0.0, 1.0, 0.02217, 1.0, 0.0, 1.0, 0.02217, 1.0, 0.0, 1.0, 0.02217, 1.0, 0.0, 1.0, 0.02217, 1.0, 0.0, 1.0, 0.02217, 1.0, 0.0, 1.0, 0.02217, 1.0, 0.0, 1.0, 0.02217, 1.0, 0.0, 1.0, 0.02217, 1.0, 0.0, 1.0, 0.02217, 1.0, 0.0, 1.0, 0.02217, 1.0, 0.0, 1.0, 0.02217, 1.0, 0.0, 1.0, 0.02217, 1.0, 0.0, 1.0, 0.02217, 1.0, 0.0, 1.0, 0.02217, 1.0, 0.0, 1.0, 0.02217, 1.0, 0.0, 1.0, 0.02217, 1.0, 0.0, 1.0, 0.02217, 1.0, 0.0, 1.0, 0.02217, 1.0, 0.0, 1.0, 0.02217, 1.0, 0.0, 1.0, 0.02217, 1.0, 0.0, 1.0, 0.02217, 1.0, 0.0, 1.0, 0.02217, 1.0, 0.0, 1.0, 0.02217, 1.0, 0.0, 1.0, 0.02217, 1.0, 0.0, 1.0, 0.02217, 1.0, 0.0, 1.0, 0.02217, 1.0, 0.0, 1.0, 0.02217, 1.0, 0.0, 1.0, 0.02217, 1.0, 0.0, 1.0, 0.02217, 1.0, 0.0, 1.0, 0.02217, 1.0, 0.0, 1.0, 0.02217, 1.0, 0.0, 1.0, 0.02217, 1.0, 0.0, 1.0, 0.02217, 1.0, 0.0, 1.0, 0.02217, 1.0, 0.0, 1.0, 0.02217, 1.0, 0.0, 1.0, 0.02217, 1.0, 0.0, 1.0, 0.02217, 1.0, 0.0, 1.0, 0.02217, 1.0, 0.0, 1.0, 0.02217, 1.0, 0.0, 1.0, 0.02217, 1.0, 0.0, 1.0, 0.02217, 1.0, 0.0, 1.0, 0.02217, 1.0, 0.0, 1.0, 0.02217, 1.0, 0.0, 1.0, 0.02217, 1.0, 0.0, 1.0, 0.02217, 1.0, 0.0, 1.0, 0.02217, 1.0, 0.0, 1.0, 0.02217, 1.0, 0.0, 1.0, 0.02217, 1.0, 0.0, 1.0, 0.02217, 1.0, 0.0, 1.0, 0.02217, 1.0, 0.0, 1.0, 0.02217, 1.0, 0.0, 1.0, 0.02217, 1.0, 0.0, 1.0, 0.02217, 1.0, 0.0, 1.0, 0.02217, 1.0, 0.0, 1.0, 0.02217, 1.0, 0.0, 1.0, 0.02217, 1.0, 0.0, 1.0, 0.02217, 1.0, 0.0, 1.0, 0.02217, 1.0, 0.0, 1.0, 0.02217, 1.0, 0.0, 1.0, 0.02217, 1.0, 0.0, 1.0, 0.02217, 1.0, 0.0, 1.0, 0.02217, 1.0, 0.0, 1.0, 0.02217, 1.0, 0.0, 1.0, 0.02217, 1.0, 0.0, 1.0, 0.02217, 1.0, 0.0, 1.0, 0.02217, 1.0, 0.0, 1.0, 0.02217, 1.0, 0.0, 1.0, 0.02217, 1.0, 0.0, 1.0, 0.02217, 1.0, 0.0, 1.0, 0.02217, 1.0, 0.0, 1.0, 0.02217, 1.0, 0.0, 1.0, 0.02217, 1.0, 0.0, 1.0, 0.02217, 1.0, 0.0, 1.0, 0.02217, 1.0, 0.0, 1.0, 0.02217, 1.0, 0.0, 1.0, 0.02217, 1.0, 0.0, 1.0, 0.02217, 1.0, 0.0, 1.0, 0.02217, 1.0, 0.0, 1.0, 0.02217, 1.0, 0.0, 1.0, 0.02217, 1.0, 0.0, 1.0, 0.02217, 1.0, 0.0, 1.0, 0.02217, 1.0, 0.0, 1.0, 0.02217, 1.0, 0.0, 1.0, 0.02217, 1.0, 0.0, 1.0, 0.02217, 1.0, 0.0, 1.0, 0.02217, 1.0, 0.0, 1.0, 0.02217, 1.0, 0.0, 1.0, 0.02217, 1.0, 0.0, 1.0, 0.02217, 1.0, 0.0, 1.0, 0.02217, 1.0, 0.0, 1.0, 0.02217, 1.0, 0.0, 1.0, 0.02217, 1.0, 0.0, 1.0, 0.02217, 1.0, 0.0, 1.0, 0.02217, 1.0, 0.0, 1.0, 0.02217, 1.0, 0.0, 1.0, 0.02217, 1.0, 0.0, 1.0, 0.02217, 1.0, 0.0, 1.0, 0.02217, 1.0, 0.0, 1.0, 0.02217, 1.0, 0.0, 1.0, 0.02217, 1.0, 0.0, 1.0, 0.02217, 1.0, 0.0, 1.0, 0.02217, 1.0, 0.0, 1.0, 0.02217, 1.0, 0.0, 1.0, 0.02217, 1.0, 0.0, 1.0, 0.02217, 1.0, 0.0, 1.0, 0.02217, 1.0, 0.0, 1.0, 0.02217, 1.0, 0.0, 1.0, 0.02217, 1.0, 0.0, 1.0, 0.02217, 1.0, 0.0, 1.0, 0.02217, 1.0, 0.0, 1.0, 0.02217, 1.0, 0.0, 1.0, 0.02217, 1.0, 0.0, 1.0, 0.02217, 1.0, 0.0, 1.0, 0.02217, 1.0, 0.0, 1.0, 0.02217, 1.0, 0.0, 1.0, 0.02217, 1.0, 0.0, 1.0, 0.02217, 1.0, 0.0, 1.0, 0.02217, 1.0, 0.0, 1.0, 0.02217, 1.0, 0.0, 1.0, 0.02217, 1.0, 0.0, 1.0, 0.02217, 1.0, 0.0, 1.0, 0.02217, 1.0, 0.0, 1.0, 0.02217, 1.0, 0.0, 1.0, 0.02217, 1.0, 0.0, 1.0, 0.02217, 1.0, 0.0, 1.0, 0.02217, 1.0, 0.0, 1.0, 0.02217, 1.0, 0.0, 1.0, 0.02217, 1.0, 0.0, 1.0, 0.02217, 1.0, 0.0, 1.0, 0.02217, 1.0, 0.0, 1.0, 0.02217, 1.0, 0.0, 1.0, 0.02217, 1.0, 0.0, 1.0, 0.02217, 1.0, 0.0, 1.0, 0.02217, 1.0, 0.0, 1.0, 0.02217, 1.0, 0.0, 1.0, 0.02217, 1.0, 0.0, 1.0, 0.02217, 1.0, 0.0, 1.0, 0.02217, 1.0, 0.0, 1.0, 0.02217, 1.0, 0.0, 1.0, 0.02217, 1.0, 0.0, 1.0, 0.02217, 1.0, 0.0, 1.0, 0.02217, 1.0, 0.0, 1.0, 0.02217, 1.0, 0.0, 1.0, 0.02217, 1.0, 0.0, 1.0, 0.02217, 1.0, 0.0, 1.0, 0.02217, 1.0, 0.0, 1.0, 0.02217, 1.0, 0.0, 1.0, 0.02217, 1.0, 0.0, 1.0, 0.02217, 1.0, 0.0, 1.0, 0.02217, 1.0, 0.0, 1.0, 0.02217, 1.0, 0.0, 1.0, 0.02217, 1.0, 0.0, 1.0, 0.02217, 1.0, 0.0, 1.0, 0.02217, 1.0, 0.0, 1.0, 0.02217, 1.0, 0.0, 1.0, 0.02217, 1.0, 0.0, 1.0, 0.02217, 1.0, 0.0, 1.0, 0.02217, 1.0, 0.0, 1.0, 0.02217, 1.0, 0.0, 1.0, 0.02217, 1.0, 0.0, 1.0, 0.02217, 1.0, 0.0, 1.0, 0.02217, 1.0, 0.0, 1.0, 0.02217, 1.0, 0.0, 1.0, 0.02217, 1.0, 0.0, 1.0, 0.02217, 1.0, 0.0, 1.0, 0.02217, 1.0, 0.0, 1.0, 0.02217, 1.0, 0.0, 1.0, 0.02217, 1.0, 0.0, 1.0, 0.02217, 1.0, 0.0, 1.0, 0.02217, 1.0, 0.0, 1.0, 0.02217, 1.0, 0.0, 1.0, 0.02217, 1.0, 0.0, 1.0, 0.02217, 1.0, 0.0, 1.0, 0.02217, 1.0, 0.0, 1.0, 0.02217, 1.0, 0.0, 1.0, 0.02217, 1.0, 0.0, 1.0, 0.02217, 1.0, 0.0, 1.0, 0.02217, 1.0, 0.0, 1.0, 0.02217, 1.0, 0.0, 1.0, 0.02217, 1.0, 0.0, 1.0, 0.02217, 1.0, 0.0, 1.0, 0.02217, 1.0, 0.0, 1.0, 0.02217, 1.0, 0.0, 1.0, 0.02217, 1.0, 0.0, 1.0, 0.02217, 1.0, 0.0, 1.0, 0.02217, 1.0, 0.0, 1.0, 0.02217, 1.0, 0.0, 1.0, 0.02217, 1.0, 0.0, 1.0, 0.02217, 1.0, 0.0, 1.0, 0.02217, 1.0, 0.0, 1.0, 0.02217, 1.0, 0.0, 1.0, 0.02217, 1.0, 0.0, 1.0, 0.02217, 1.0, 0.0, 1.0, 0.02217, 1.0, 0.0, 1.0, 0.02217, 1.0, 0.0, 1.0, 0.02217, 1.0, 0.0, 1.0, 0.02217, 1.0, 0.0, 1.0, 0.02217, 1.0, 0.0, 1.0, 0.02217, 1.0, 0.0, 1.0, 0.02217, 1.0, 0.0, 1.0, 0.02217, 1.0, 0.0, 1.0, 0.02217, 1.0, 0.0, 1.0, 0.02217, 1.0, 0.0, 1.0, 0.02217, 1.0, 0.0, 1.0, 0.02217, 1.0, 0.0, 1.0, 0.02217, 1.0, 0.0, 1.0, 0.02217, 1.0, 0.0, 1.0, 0.02217, 1.0, 0.0, 1.0, 0.02217, 1.0, 0.0, 1.0, 0.02217, 1.0, 0.0, 1.0, 0.02217, 1.0, 0.0, 1.0, 0.02217, 1.0, 0.0, 1.0, 0.02217, 1.0, 0.0, 1.0, 0.02217, 1.0, 0.0, 1.0, 0.02217, 1.0, 0.0, 1.0, 0.02217, 1.0, 0.0, 1.0, 0.02217, 1.0, 0.0, 1.0, 0.02217, 1.0, 0.0, 1.0, 0.02217, 1.0, 0.0, 1.0, 0.02217, 1.0, 0.0, 1.0, 0.02217, 1.0, 0.0, 1.0, 0.02217, 1.0, 0.0, 1.0, 0.02217, 1.0, 0.0, 1.0, 0.02217, 1.0, 0.0, 1.0, 0.02217, 1.0, 0.0, 1.0, 0.02217, 1.0, 0.0, 1.0, 0.02217, 1.0, 0.0, 1.0, 0.02217, 1.0, 0.0, 1.0, 0.02217, 1.0, 0.0, 1.0, 0.02217, 1.0, 0.0, 1.0, 0.02217, 1.0, 0.0, 1.0, 0.02217, 1.0, 0.0, 1.0, 0.02217, 1.0, 0.0, 1.0, 0.02217, 1.0, 0.0, 1.0, 0.02217, 1.0, 0.0, 1.0, 0.02217, 1.0, 0.0, 1.0, 0.02217, 1.0, 0.0, 1.0, 0.02217, 1.0, 0.0, 1.0, 0.02217, 1.0, 0.0, 1.0, 0.02217, 1.0, 0.0, 1.0, 0.02217, 1.0, 0.0, 1.0, 0.02217, 1.0, 0.0, 1.0, 0.02217, 1.0, 0.0, 1.0, 0.02217, 1.0, 0.0, 1.0, 0.02217, 1.0, 0.0, 1.0, 0.02217, 1.0, 0.0, 1.0, 0.02217, 1.0, 0.0, 1.0, 0.02217, 1.0, 0.0, 1.0, 0.02217, 1.0, 0.0, 1.0, 0.02217, 1.0, 0.0, 1.0, 0.02217, 1.0, 0.0, 1.0, 0.02217, 1.0, 0.0, 1.0, 0.02217, 1.0, 0.0, 1.0, 0.02217, 1.0, 0.0, 1.0, 0.02217, 1.0, 0.0, 1.0, 0.02217, 1.0, 0.0, 1.0, 0.02217, 1.0, 0.0, 1.0, 0.02217, 1.0, 0.0, 1.0, 0.02217, 1.0, 0.0, 1.0, 0.02217, 1.0, 0.0, 1.0, 0.02217, 1.0, 0.0, 1.0, 0.02217, 1.0, 0.0, 1.0, 0.02217, 1.0, 0.0, 1.0, 0.02217, 1.0, 0.0, 1.0, 0.02217, 1.0, 0.0, 1.0, 0.02217, 1.0, 0.0, 1.0, 0.02217, 1.0, 0.0, 1.0, 0.02217, 1.0, 0.0, 1.0, 0.02217, 1.0, 0.0, 1.0, 0.02217, 1.0, 0.0, 1.0, 0.02217, 1.0, 0.0, 1.0, 0.02217, 1.0, 0.0, 1.0, 0.02217, 1.0, 0.0, 1.0, 0.02217, 1.0, 0.0, 1.0, 0.02217, 1.0, 0.0, 1.0, 0.02217, 1.0, 0.0, 1.0, 0.02217, 1.0, 0.0, 1.0, 0.02217, 1.0, 0.0, 1.0, 0.02217, 1.0, 0.0, 1.0, 0.02217, 1.0, 0.0, 1.0, 0.02217, 1.0, 0.0, 1.0, 0.02217, 1.0, 0.0, 1.0, 0.02217, 1.0, 0.0, 1.0, 0.02217, 1.0, 0.0, 1.0, 0.02217, 1.0, 0.0, 1.0, 0.02217, 1.0, 0.0, 1.0, 0.02217, 1.0, 0.0, 1.0, 0.02217, 1.0, 0.0, 1.0, 0.02217, 1.0, 0.0, 1.0, 0.02217, 1.0, 0.0, 1.0, 0.02217, 1.0, 0.0, 1.0, 0.02217, 1.0, 0.0, 1.0, 0.02217, 1.0, 0.0, 1.0, 0.02217, 1.0, 0.0, 1.0, 0.02217, 1.0, 0.0, 1.0, 0.02217, 1.0, 0.0, 1.0, 0.02217, 1.0, 0.0, 1.0, 0.02217, 1.0, 0.0, 1.0, 0.02217, 1.0, 0.0, 1.0, 0.02217, 1.0, 0.0, 1.0, 0.02217, 1.0, 0.0, 1.0, 0.02217, 1.0, 0.0, 1.0, 0.02217, 1.0, 0.0, 1.0, 0.02217, 1.0, 0.0, 1.0, 0.02217, 1.0, 0.0, 1.0, 0.02217, 1.0, 0.0, 1.0, 0.02217, 1.0, 0.0, 1.0, 0.02217, 1.0, 0.0, 1.0, 0.02217, 1.0, 0.0, 1.0, 0.02217, 1.0, 0.0, 1.0, 0.02217, 1.0, 0.0, 1.0, 0.02217, 1.0, 0.0, 1.0, 0.02217, 1.0, 0.0, 1.0, 0.02217, 1.0, 0.0, 1.0, 0.02217, 1.0, 0.0, 1.0, 0.02217, 1.0, 0.0, 1.0, 0.02217, 1.0, 0.0, 1.0, 0.02217, 1.0, 0.0, 1.0, 0.02217, 1.0, 0.0, 1.0, 0.02217, 1.0, 0.0, 1.0, 0.02217, 1.0, 0.0, 1.0, 0.02217, 1.0, 0.0, 1.0, 0.02217, 1.0, 0.0, 1.0, 0.02217, 1.0, 0.0, 1.0, 0.02217, 1.0, 0.0, 1.0, 0.02217, 1.0, 0.0, 1.0, 0.02217, 1.0, 0.0, 1.0, 0.02217, 1.0, 0.0, 1.0, 0.02217, 1.0, 0.0, 1.0, 0.02217, 1.0, 0.0, 1.0, 0.02217, 1.0, 0.0, 1.0, 0.02217, 1.0, 0.0, 1.0, 0.02217, 1.0, 0.0, 1.0, 0.02217, 1.0, 0.0, 1.0, 0.02217, 1.0, 0.0, 1.0, 0.02217, 1.0, 0.0, 1.0, 0.02217, 1.0, 0.0, 1.0, 0.02217, 1.0, 0.0, 1.0, 0.02217, 1.0, 0.0, 1.0, 0.02217, 1.0, 0.0, 1.0, 0.02217, 1.0, 0.0, 1.0, 0.02217, 1.0, 0.0, 1.0, 0.02217, 1.0, 0.0, 1.0, 0.02217, 1.0, 0.0, 1.0, 0.02217, 1.0, 0.0, 1.0, 0.02217, 1.0, 0.0, 1.0, 0.02217, 1.0, 0.0, 1.0, 0.02217, 1.0, 0.0, 1.0, 0.02217, 1.0, 0.0, 1.0, 0.02217, 1.0, 0.0, 1.0, 0.02217, 1.0, 0.0, 1.0, 0.02217, 1.0, 0.0, 1.0, 0.02217, 1.0, 0.0, 1.0, 0.02217, 1.0, 0.0, 1.0, 0.02217, 1.0, 0.0, 1.0, 0.02217, 1.0, 0.0, 1.0, 0.02217, 1.0, 0.0, 1.0, 0.02217, 1.0, 0.0, 1.0, 0.02217, 1.0, 0.0, 1.0, 0.02217, 1.0, 0.0, 1.0, 0.02217, 1.0, 0.0, 1.0, 0.02217, 1.0, 0.0, 1.0, 0.02217, 1.0, 0.0, 1.0, 0.02217, 1.0, 0.0, 1.0, 0.02217, 1.0, 0.0, 1.0, 0.02217, 1.0, 0.0, 1.0, 0.02217, 1.0, 0.0, 1.0, 0.02217, 1.0, 0.0, 1.0, 0.02217, 1.0, 0.0, 1.0, 0.02217, 1.0, 0.0, 1.0, 0.02217, 1.0, 0.0, 1.0, 0.02217, 1.0, 0.0, 1.0, 0.02217, 1.0, 0.0, 1.0, 0.02217, 1.0, 0.0, 1.0, 0.02217, 1.0, 0.0, 1.0, 0.02217, 1.0, 0.0, 1.0, 0.02217, 1.0, 0.0, 1.0, 0.02217, 1.0, 0.0, 1.0, 0.02217, 1.0, 0.0, 1.0, 0.02217, 1.0, 0.0, 1.0, 0.02217, 1.0, 0.0, 1.0, 0.02217, 1.0, 0.0, 1.0, 0.02217, 1.0, 0.0, 1.0, 0.02217, 1.0, 0.0, 1.0, 0.02217, 1.0, 0.0, 1.0, 0.02217, 1.0, 0.0, 1.0, 0.02217, 1.0, 0.0, 1.0, 0.02217, 1.0, 0.0, 1.0, 0.02217, 1.0, 0.0, 1.0, 0.02217, 1.0, 0.0, 1.0, 0.02217, 1.0, 0.0, 1.0, 0.02217, 1.0, 0.0, 1.0, 0.02217, 1.0, 0.0, 1.0, 0.02217, 1.0, 0.0, 1.0, 0.02217, 1.0, 0.0, 1.0, 0.02217, 1.0, 0.0, 1.0, 0.02217, 1.0, 0.0, 1.0, 0.02217, 1.0, 0.0, 1.0, 0.02217, 1.0, 0.0, 1.0, 0.02217, 1.0, 0.0, 1.0, 0.02217, 1.0, 0.0, 1.0, 0.02217, 1.0, 0.0, 1.0, 0.02217, 1.0, 0.0, 1.0, 0.02217, 1.0, 0.0, 1.0, 0.02217, 1.0, 0.0, 1.0, 0.02217, 1.0, 0.0, 1.0, 0.02217, 1.0, 0.0, 1.0, 0.02217, 1.0, 0.0, 1.0, 0.02217, 1.0, 0.0, 1.0, 0.02217, 1.0, 0.0, 1.0, 0.02217, 1.0, 0.0, 1.0, 0.02217, 1.0, 0.0, 1.0, 0.02217, 1.0, 0.0, 1.0, 0.02217, 1.0, 0.0, 1.0, 0.02217, 1.0, 0.0, 1.0, 0.02217, 1.0, 0.0, 1.0, 0.02217, 1.0, 0.0, 1.0, 0.02217, 1.0, 0.0, 1.0, 0.02217, 1.0, 0.0, 1.0, 0.02217, 1.0, 0.0, 1.0, 0.02217, 1.0, 0.0, 1.0, 0.02217, 1.0, 0.0, 1.0, 0.02217, 1.0, 0.0, 1.0, 0.02217, 1.0, 0.0, 1.0, 0.02217, 1.0, 0.0, 1.0, 0.02217, 1.0, 0.0, 1.0, 0.02217, 1.0, 0.0, 1.0, 0.02217, 1.0, 0.0, 1.0, 0.02217, 1.0, 0.0, 1.0, 0.02217, 1.0, 0.0, 1.0, 0.02217, 1.0, 0.0, 1.0, 0.02217, 1.0, 0.0, 1.0, 0.02217, 1.0, 0.0, 1.0, 0.02217, 1.0, 0.0, 1.0, 0.02217, 1.0, 0.0, 1.0, 0.02217, 1.0, 0.0, 1.0, 0.02217, 1.0, 0.0, 1.0, 0.02217, 1.0, 0.0, 1.0, 0.02217, 1.0, 0.0, 1.0, 0.02217, 1.0, 0.0, 1.0, 0.02217, 1.0, 0.0, 1.0, 0.02217, 1.0, 0.0, 1.0, 0.02217, 1.0, 0.0, 1.0, 0.02217, 1.0, 0.0, 1.0, 0.02217, 1.0, 0.0, 1.0, 0.02217, 1.0, 0.0, 1.0, 0.02217, 1.0, 0.0, 1.0, 0.02217, 1.0, 0.0, 1.0, 0.02217, 1.0, 0.0, 1.0, 0.02217, 1.0, 0.0, 1.0, 0.02217, 1.0, 0.0, 1.0, 0.02217, 1.0, 0.0, 1.0, 0.02217, 1.0, 0.0, 1.0, 0.02217, 1.0, 0.0, 1.0, 0.02217, 1.0, 0.0, 1.0, 0.02217, 1.0, 0.0, 1.0, 0.02217, 1.0, 0.0, 1.0, 0.02217, 1.0, 0.0, 1.0, 0.02217, 1.0, 0.0, 1.0, 0.02217, 1.0, 0.0, 1.0, 0.02217, 1.0, 0.0, 1.0, 0.02217, 1.0, 0.0, 1.0, 0.02217, 1.0, 0.0, 1.0, 0.02217, 1.0, 0.0, 1.0, 0.02217, 1.0, 0.0, 1.0, 0.02217, 1.0, 0.0, 1.0, 0.02217, 1.0, 0.0, 1.0, 0.02217, 1.0, 0.0, 1.0, 0.02217, 1.0, 0.0, 1.0, 0.02217, 1.0, 0.0, 1.0, 0.02217, 1.0, 0.0, 1.0, 0.02217, 1.0, 0.0, 1.0, 0.02217, 1.0, 0.0, 1.0, 0.02217, 1.0, 0.0, 1.0, 0.02217, 1.0, 0.0, 1.0, 0.02217, 1.0, 0.0, 1.0, 0.02217, 1.0, 0.0, 1.0, 0.02217, 1.0, 0.0, 1.0, 0.02217, 1.0, 0.0, 1.0, 0.02217, 1.0, 0.0, 1.0, 0.02217, 1.0, 0.0, 1.0, 0.02217, 1.0, 0.0, 1.0, 0.02217, 1.0, 0.0, 1.0, 0.02217, 1.0, 0.0, 1.0, 0.02217, 1.0, 0.0, 1.0, 0.02217, 1.0, 0.0, 1.0, 0.02217, 1.0, 0.0, 1.0, 0.02217, 1.0, 0.0, 1.0, 0.02217, 1.0, 0.0, 1.0, 0.02217, 1.0, 0.0, 1.0, 0.02217, 1.0, 0.0, 1.0, 0.02217, 1.0, 0.0, 1.0, 0.02217, 1.0, 0.0, 1.0, 0.02217, 1.0, 0.0, 1.0, 0.02217, 1.0, 0.0, 1.0, 0.02217, 1.0, 0.0, 1.0, 0.02217, 1.0, 0.0, 1.0, 0.02217, 1.0, 0.0, 1.0, 0.02217, 1.0, 0.0, 1.0, 0.02217, 1.0, 0.0, 1.0, 0.02217, 1.0, 0.0, 1.0, 0.02217, 1.0, 0.0, 1.0, 0.02217, 1.0, 0.0, 1.0, 0.02217, 1.0, 0.0, 1.0, 0.02217, 1.0, 0.0, 1.0, 0.02217, 1.0, 0.0, 1.0, 0.02217, 1.0, 0.0, 1.0, 0.02217, 1.0, 0.0, 1.0, 0.02217, 1.0, 0.0, 1.0, 0.02217, 1.0, 0.0, 1.0, 0.02217, 1.0, 0.0, 1.0, 0.02217, 1.0, 0.0, 1.0, 0.02217, 1.0, 0.0, 1.0, 0.02217, 1.0, 0.0, 1.0, 0.02217, 1.0, 0.0, 1.0, 0.02217, 1.0, 0.0, 1.0, 0.02217, 1.0, 0.0, 1.0, 0.02217, 1.0, 0.0, 1.0, 0.02217, 1.0, 0.0, 1.0, 0.02217, 1.0, 0.0, 1.0, 0.02217, 1.0, 0.0, 1.0, 0.02217, 1.0, 0.0, 1.0, 0.02217, 1.0, 0.0, 1.0, 0.02217, 1.0, 0.0, 1.0, 0.02217, 1.0, 0.0, 1.0, 0.02217, 1.0, 0.0, 1.0, 0.02217, 1.0, 0.0, 1.0, 0.02217, 1.0, 0.0, 1.0, 0.02217, 1.0, 0.0, 1.0, 0.02217, 1.0, 0.0, 1.0, 0.02217, 1.0, 0.0, 1.0, 0.02217, 1.0, 0.0, 1.0, 0.02217, 1.0, 0.0, 1.0, 0.02217, 1.0, 0.0, 1.0, 0.02217, 1.0, 0.0, 1.0, 0.02217, 1.0, 0.0, 1.0, 0.02217, 1.0, 0.0, 1.0, 0.02217, 1.0, 0.0, 1.0, 0.02217, 1.0, 0.0, 1.0, 0.02217, 1.0, 0.0, 1.0, 0.02217, 1.0, 0.0, 1.0, 0.02217, 1.0, 0.0, 1.0, 0.02217, 1.0, 0.0, 1.0, 0.02217, 1.0, 0.0, 1.0, 0.02217, 1.0, 0.0, 1.0, 0.02217, 1.0, 0.0, 1.0, 0.02217, 1.0, 0.0, 1.0, 0.02217, 1.0, 0.0, 1.0, 0.02217, 1.0, 0.0, 1.0, 0.02217, 1.0, 0.0, 1.0, 0.02217, 1.0, 0.0, 1.0, 0.02217, 1.0, 0.0, 1.0, 0.02217, 1.0, 0.0, 1.0, 0.02217, 1.0, 0.0, 1.0, 0.02217, 1.0, 0.0, 1.0, 0.02217, 1.0, 0.0, 1.0, 0.02217, 1.0, 0.0, 1.0, 0.02217, 1.0, 0.0, 1.0, 0.02217, 1.0, 0.0, 1.0, 0.02217, 1.0, 0.0, 1.0, 0.02217, 1.0, 0.0, 1.0, 0.02217, 1.0, 0.0, 1.0, 0.02217, 1.0, 0.0, 1.0, 0.02217, 1.0, 0.0, 1.0, 0.02217, 1.0, 0.0, 1.0, 0.02217, 1.0, 0.0, 1.0, 0.02217, 1.0, 0.0, 1.0, 0.02217, 1.0, 0.0, 1.0, 0.02217, 1.0, 0.0, 1.0, 0.02217, 1.0, 0.0, 1.0, 0.02217, 1.0, 0.0, 1.0, 0.02217, 1.0, 0.0, 1.0, 0.02217, 1.0, 0.0, 1.0, 0.02217, 1.0, 0.0, 1.0, 0.02217, 1.0, 0.0, 1.0, 0.02217, 1.0, 0.0, 1.0, 0.02217, 1.0, 0.0, 1.0, 0.02217, 1.0, 0.0, 1.0, 0.02217, 1.0, 0.0, 1.0, 0.02217, 1.0, 0.0, 1.0, 0.02217, 1.0, 0.0, 1.0, 0.02217, 1.0, 0.0, 1.0, 0.02217, 1.0, 0.0, 1.0, 0.02217, 1.0, 0.0, 1.0, 0.02217, 1.0, 0.0, 1.0, 0.02217, 1.0, 0.0, 1.0, 0.02217, 1.0, 0.0, 1.0, 0.02217, 1.0, 0.0, 1.0, 0.02217, 1.0, 0.0, 1.0, 0.02217, 1.0, 0.0, 1.0, 0.02217, 1.0, 0.0, 1.0, 0.02217, 1.0, 0.0, 1.0, 0.02217, 1.0, 0.0, 1.0, 0.02217, 1.0, 0.0, 1.0, 0.02217, 1.0, 0.0, 1.0, 0.02217, 1.0, 0.0, 1.0, 0.02217, 1.0, 0.0, 1.0, 0.02217, 1.0, 0.0, 1.0, 0.02217, 1.0, 0.0, 1.0, 0.02217, 1.0, 0.0, 1.0, 0.02217, 1.0, 0.0, 1.0, 0.02217, 1.0, 0.0, 1.0, 0.02217, 1.0, 0.0, 1.0, 0.02217, 1.0, 0.0, 1.0, 0.02217, 1.0, 0.0, 1.0, 0.02217, 1.0, 0.0, 1.0, 0.02217, 1.0, 0.0, 1.0, 0.02217, 1.0, 0.0, 1.0, 0.02217, 1.0, 0.0, 1.0, 0.02217, 1.0, 0.0, 1.0, 0.02217, 1.0, 0.0, 1.0, 0.02217, 1.0, 0.0, 1.0, 0.02217, 1.0, 0.0, 1.0, 0.02217, 1.0, 0.0, 1.0, 0.02217, 1.0, 0.0, 1.0, 0.02217, 1.0, 0.0, 1.0, 0.02217, 1.0, 0.0, 1.0, 0.02217, 1.0, 0.0, 1.0, 0.02217, 1.0, 0.0, 1.0, 0.02217, 1.0, 0.0, 1.0, 0.02217, 1.0, 0.0, 1.0, 0.02217, 1.0, 0.0, 1.0, 0.02217, 1.0, 0.0, 1.0, 0.02217, 1.0, 0.0, 1.0, 0.02217, 1.0, 0.0, 1.0, 0.02217, 1.0, 0.0, 1.0, 0.02217, 1.0, 0.162, 0.06848, 0.04971, 1.0, 0.162, 0.06848, 0.04971, 1.0, 0.162, 0.06848, 0.04971, 1.0, 0.162, 0.06848, 0.04971, 1.0, 0.162, 0.06848, 0.04971, 1.0, 0.162, 0.06848, 0.04971, 1.0, 0.162, 0.06848, 0.04971, 1.0, 0.162, 0.06848, 0.04971, 1.0, 0.162, 0.06848, 0.04971, 1.0, 0.162, 0.06848, 0.04971, 1.0, 0.162, 0.06848, 0.04971, 1.0, 0.162, 0.06848, 0.04971, 1.0, 0.162, 0.06848, 0.04971, 1.0, 0.162, 0.06848, 0.04971, 1.0, 0.162, 0.06848, 0.04971, 1.0, 0.162, 0.06848, 0.04971, 1.0, 0.162, 0.06848, 0.04971, 1.0, 0.162, 0.06848, 0.04971, 1.0, 0.162, 0.06848, 0.04971, 1.0, 0.162, 0.06848, 0.04971, 1.0, 0.162, 0.06848, 0.04971, 1.0, 0.162, 0.06848, 0.04971, 1.0, 0.162, 0.06848, 0.04971, 1.0, 0.162, 0.06848, 0.04971, 1.0, 0.162, 0.06848, 0.04971, 1.0, 0.162, 0.06848, 0.04971, 1.0, 0.162, 0.06848, 0.04971, 1.0, 0.162, 0.06848, 0.04971, 1.0, 0.162, 0.06848, 0.04971, 1.0, 0.162, 0.06848, 0.04971, 1.0, 0.162, 0.06848, 0.04971, 1.0, 0.162, 0.06848, 0.04971, 1.0, 0.162, 0.06848, 0.04971, 1.0, 0.162, 0.06848, 0.04971, 1.0, 0.162, 0.06848, 0.04971, 1.0, 0.162, 0.06848, 0.04971, 1.0, 0.162, 0.06848, 0.04971, 1.0, 0.162, 0.06848, 0.04971, 1.0, 0.162, 0.06848, 0.04971, 1.0, 0.162, 0.06848, 0.04971, 1.0, 0.162, 0.06848, 0.04971, 1.0, 0.162, 0.06848, 0.04971, 1.0, 0.162, 0.06848, 0.04971, 1.0, 0.162, 0.06848, 0.04971, 1.0, 0.162, 0.06848, 0.04971, 1.0, 0.162, 0.06848, 0.04971, 1.0, 0.162, 0.06848, 0.04971, 1.0, 0.162, 0.06848, 0.04971, 1.0, 0.162, 0.06848, 0.04971, 1.0, 0.162, 0.06848, 0.04971, 1.0, 0.162, 0.06848, 0.04971, 1.0, 0.162, 0.06848, 0.04971, 1.0, 0.162, 0.06848, 0.04971, 1.0, 0.162, 0.06848, 0.04971, 1.0, 0.162, 0.06848, 0.04971, 1.0, 0.162, 0.06848, 0.04971, 1.0, 0.162, 0.06848, 0.04971, 1.0, 0.162, 0.06848, 0.04971, 1.0, 0.162, 0.06848, 0.04971, 1.0, 0.162, 0.06848, 0.04971, 1.0, 0.162, 0.06848, 0.04971, 1.0, 0.162, 0.06848, 0.04971, 1.0, 0.162, 0.06848, 0.04971, 1.0, 0.162, 0.06848, 0.04971, 1.0, 0.162, 0.06848, 0.04971, 1.0, 0.162, 0.06848, 0.04971, 1.0, 0.162, 0.06848, 0.04971, 1.0, 0.162, 0.06848, 0.04971, 1.0, 0.162, 0.06848, 0.04971, 1.0, 0.162, 0.06848, 0.04971, 1.0, 0.162, 0.06848, 0.04971, 1.0, 0.162, 0.06848, 0.04971, 1.0, 0.162, 0.06848, 0.04971, 1.0, 0.162, 0.06848, 0.04971, 1.0, 0.162, 0.06848, 0.04971, 1.0, 0.162, 0.06848, 0.04971, 1.0, 0.162, 0.06848, 0.04971, 1.0, 0.162, 0.06848, 0.04971, 1.0, 0.162, 0.06848, 0.04971, 1.0, 0.162, 0.06848, 0.04971, 1.0, 0.162, 0.06848, 0.04971, 1.0, 0.162, 0.06848, 0.04971, 1.0, 0.162, 0.06848, 0.04971, 1.0, 0.162, 0.06848, 0.04971, 1.0, 0.162, 0.06848, 0.04971, 1.0, 0.162, 0.06848, 0.04971, 1.0, 0.162, 0.06848, 0.04971, 1.0, 0.162, 0.06848, 0.04971, 1.0, 0.162, 0.06848, 0.04971, 1.0, 0.162, 0.06848, 0.04971, 1.0, 0.162, 0.06848, 0.04971, 1.0, 0.162, 0.06848, 0.04971, 1.0, 0.162, 0.06848, 0.04971, 1.0, 0.162, 0.06848, 0.04971, 1.0, 0.162, 0.06848, 0.04971, 1.0, 0.162, 0.06848, 0.04971, 1.0, 0.162, 0.06848, 0.04971, 1.0, 0.162, 0.06848, 0.04971, 1.0, 0.162, 0.06848, 0.04971, 1.0, 0.162, 0.06848, 0.04971, 1.0, 0.162, 0.06848, 0.04971, 1.0, 0.162, 0.06848, 0.04971, 1.0, 0.162, 0.06848, 0.04971, 1.0, 0.162, 0.06848, 0.04971, 1.0, 0.162, 0.06848, 0.04971, 1.0, 0.162, 0.06848, 0.04971, 1.0, 0.162, 0.06848, 0.04971, 1.0, 0.162, 0.06848, 0.04971, 1.0, 0.162, 0.06848, 0.04971, 1.0, 0.162, 0.06848, 0.04971, 1.0, 0.162, 0.06848, 0.04971, 1.0, 0.162, 0.06848, 0.04971, 1.0, 0.162, 0.06848, 0.04971, 1.0, 0.162, 0.06848, 0.04971, 1.0, 0.162, 0.06848, 0.04971, 1.0, 0.162, 0.06848, 0.04971, 1.0, 0.162, 0.06848, 0.04971, 1.0, 0.162, 0.06848, 0.04971, 1.0, 0.162, 0.06848, 0.04971, 1.0, 0.162, 0.06848, 0.04971, 1.0, 0.162, 0.06848, 0.04971, 1.0, 0.162, 0.06848, 0.04971, 1.0, 0.162, 0.06848, 0.04971, 1.0, 0.162, 0.06848, 0.04971, 1.0, 0.162, 0.06848, 0.04971, 1.0, 0.162, 0.06848, 0.04971, 1.0, 0.162, 0.06848, 0.04971, 1.0, 0.162, 0.06848, 0.04971, 1.0, 0.162, 0.06848, 0.04971, 1.0, 0.162, 0.06848, 0.04971, 1.0, 0.162, 0.06848, 0.04971, 1.0, 0.162, 0.06848, 0.04971, 1.0, 0.162, 0.06848, 0.04971, 1.0, 0.162, 0.06848, 0.04971, 1.0, 0.162, 0.06848, 0.04971, 1.0, 0.162, 0.06848, 0.04971, 1.0, 0.162, 0.06848, 0.04971, 1.0, 0.162, 0.06848, 0.04971, 1.0, 0.162, 0.06848, 0.04971, 1.0, 0.162, 0.06848, 0.04971, 1.0, 0.162, 0.06848, 0.04971, 1.0, 0.162, 0.06848, 0.04971, 1.0, 0.162, 0.06848, 0.04971, 1.0, 0.162, 0.06848, 0.04971, 1.0, 0.162, 0.06848, 0.04971, 1.0, 0.162, 0.06848, 0.04971, 1.0, 0.162, 0.06848, 0.04971, 1.0, 0.162, 0.06848, 0.04971, 1.0, 0.162, 0.06848, 0.04971, 1.0, 0.162, 0.06848, 0.04971, 1.0, 0.162, 0.06848, 0.04971, 1.0, 0.162, 0.06848, 0.04971, 1.0, 0.162, 0.06848, 0.04971, 1.0, 0.162, 0.06848, 0.04971, 1.0, 0.162, 0.06848, 0.04971, 1.0, 0.162, 0.06848, 0.04971, 1.0, 0.162, 0.06848, 0.04971, 1.0, 0.162, 0.06848, 0.04971, 1.0, 0.162, 0.06848, 0.04971, 1.0, 0.162, 0.06848, 0.04971, 1.0, 0.162, 0.06848, 0.04971, 1.0, 0.162, 0.06848, 0.04971, 1.0, 0.162, 0.06848, 0.04971, 1.0, 0.162, 0.06848, 0.04971, 1.0, 0.162, 0.06848, 0.04971, 1.0, 0.162, 0.06848, 0.04971, 1.0, 0.162, 0.06848, 0.04971, 1.0, 0.162, 0.06848, 0.04971, 1.0, 0.162, 0.06848, 0.04971, 1.0, 0.162, 0.06848, 0.04971, 1.0, 0.162, 0.06848, 0.04971, 1.0, 0.162, 0.06848, 0.04971, 1.0, 0.162, 0.06848, 0.04971, 1.0, 0.162, 0.06848, 0.04971, 1.0, 0.162, 0.06848, 0.04971, 1.0, 0.162, 0.06848, 0.04971, 1.0, 0.162, 0.06848, 0.04971, 1.0, 0.162, 0.06848, 0.04971, 1.0, 0.162, 0.06848, 0.04971, 1.0, 0.162, 0.06848, 0.04971, 1.0, 0.162, 0.06848, 0.04971, 1.0, 0.162, 0.06848, 0.04971, 1.0, 0.162, 0.06848, 0.04971, 1.0, 0.162, 0.06848, 0.04971, 1.0, 0.162, 0.06848, 0.04971, 1.0, 0.162, 0.06848, 0.04971, 1.0, 0.162, 0.06848, 0.04971, 1.0, 0.162, 0.06848, 0.04971, 1.0, 0.162, 0.06848, 0.04971, 1.0, 0.162, 0.06848, 0.04971, 1.0, 0.162, 0.06848, 0.04971, 1.0, 0.162, 0.06848, 0.04971, 1.0, 0.162, 0.06848, 0.04971, 1.0, 0.162, 0.06848, 0.04971, 1.0, 0.162, 0.06848, 0.04971, 1.0, 0.162, 0.06848, 0.04971, 1.0, 0.162, 0.06848, 0.04971, 1.0, 0.162, 0.06848, 0.04971, 1.0, 0.162, 0.06848, 0.04971, 1.0, 0.162, 0.06848, 0.04971, 1.0, 0.162, 0.06848, 0.04971, 1.0, 0.162, 0.06848, 0.04971, 1.0, 0.162, 0.06848, 0.04971, 1.0, 0.162, 0.06848, 0.04971, 1.0, 0.162, 0.06848, 0.04971, 1.0, 0.162, 0.06848, 0.04971, 1.0, 0.162, 0.06848, 0.04971, 1.0, 0.162, 0.06848, 0.04971, 1.0, 0.162, 0.06848, 0.04971, 1.0, 0.162, 0.06848, 0.04971, 1.0, 0.162, 0.06848, 0.04971, 1.0, 0.162, 0.06848, 0.04971, 1.0, 0.162, 0.06848, 0.04971, 1.0, 0.162, 0.06848, 0.04971, 1.0, 0.162, 0.06848, 0.04971, 1.0, 0.162, 0.06848, 0.04971, 1.0, 0.162, 0.06848, 0.04971, 1.0, 0.162, 0.06848, 0.04971, 1.0, 0.162, 0.06848, 0.04971, 1.0, 0.162, 0.06848, 0.04971, 1.0, 0.162, 0.06848, 0.04971, 1.0, 0.162, 0.06848, 0.04971, 1.0, 0.162, 0.06848, 0.04971, 1.0, 0.162, 0.06848, 0.04971, 1.0, 0.162, 0.06848, 0.04971, 1.0, 0.162, 0.06848, 0.04971, 1.0, 0.162, 0.06848, 0.04971, 1.0, 0.162, 0.06848, 0.04971, 1.0, 0.162, 0.06848, 0.04971, 1.0, 0.162, 0.06848, 0.04971, 1.0, 0.162, 0.06848, 0.04971, 1.0, 0.162, 0.06848, 0.04971, 1.0, 0.162, 0.06848, 0.04971, 1.0, 0.162, 0.06848, 0.04971, 1.0, 0.162, 0.06848, 0.04971, 1.0, 0.162, 0.06848, 0.04971, 1.0, 0.162, 0.06848, 0.04971, 1.0, 0.162, 0.06848, 0.04971, 1.0, 0.162, 0.06848, 0.04971, 1.0, 0.162, 0.06848, 0.04971, 1.0, 0.162, 0.06848, 0.04971, 1.0, 0.162, 0.06848, 0.04971, 1.0, 0.162, 0.06848, 0.04971, 1.0, 0.162, 0.06848, 0.04971, 1.0, 0.162, 0.06848, 0.04971, 1.0, 0.162, 0.06848, 0.04971, 1.0, 0.162, 0.06848, 0.04971, 1.0, 0.162, 0.06848, 0.04971, 1.0, 0.162, 0.06848, 0.04971, 1.0, 0.162, 0.06848, 0.04971, 1.0, 0.162, 0.06848, 0.04971, 1.0, 0.162, 0.06848, 0.04971, 1.0, 0.162, 0.06848, 0.04971, 1.0, 0.162, 0.06848, 0.04971, 1.0, 0.162, 0.06848, 0.04971, 1.0, 0.162, 0.06848, 0.04971, 1.0, 0.162, 0.06848, 0.04971, 1.0, 0.162, 0.06848, 0.04971, 1.0])
me_icosphere.materials.append(mat_material)
me_icosphere.use_remesh_fix_poles = True
me_icosphere.use_remesh_preserve_attributes = False
me_icosphere.use_mirror_vertex_groups = False
me_icosphere.use_paint_bone_selection = False
me_icosphere.use_paint_mask = True
me_icosphere.update()

# ---- objects
ob_treee = bpy.data.objects.new('Treee', me_icosphere)

# ---- transforms, parenting, visibility, modifiers, constraints
ob_treee.location = (1.008, 0.0004658, 2.022)
ob_treee.scale = (0.2702, 0.2702, 0.2702)
ob_treee.lineart.crease_threshold = 0.0

# ---- collection membership
col_collection.objects.link(ob_treee)

# ---- scene / render settings (as saved in the file)
scene.frame_start = 1; scene.frame_end = 250; scene.frame_set(1)
scene.render.engine = 'CYCLES'
scene.cycles.use_denoising = False
scene.cycles.samples = 128
scene.cycles.sampling_pattern = 'TABULATED_SOBOL'
scene.cycles.use_adaptive_sampling = False
scene.cycles.use_light_tree = False
scene.view_settings.view_transform = 'Filmic'
bpy.context.view_layer.update()

# ---- added for rendering (the .blend has no active camera and no usable light): camera, sun
cam_auto = bpy.data.cameras.new('AutoCamera')
cam_auto.lens = 50.0
cam_auto.sensor_width = 36.0
cam_auto.clip_end = 1000.0
ob_auto_camera = bpy.data.objects.new('AutoCamera', cam_auto)
scene.collection.objects.link(ob_auto_camera)
ob_auto_camera.location = (3.85566, -4.97536, 4.54563)
ob_auto_camera.rotation_euler = (1.09748, -7.21219e-08, 0.694738)
scene.camera = ob_auto_camera
light_auto_sun = bpy.data.lights.new('AutoSun', 'SUN')
light_auto_sun.energy = 3.0
light_auto_sun.angle = 0.0523599
ob_auto_sun = bpy.data.objects.new('AutoSun', light_auto_sun)
scene.collection.objects.link(ob_auto_sun)
ob_auto_sun.rotation_euler = (0.872665, 0.174533, 0.523599)
bpy.context.view_layer.update()
